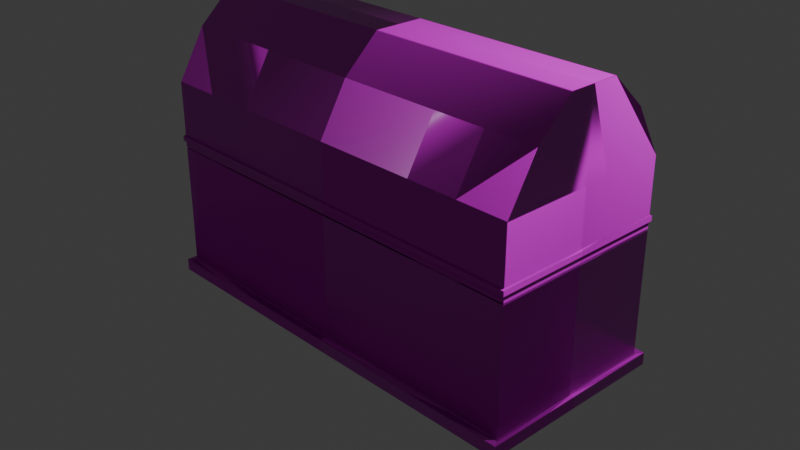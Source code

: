 # Source: obj_chest_FarhanDinaf_01.blend  (saved by Blender 4.2.66; exported with 4.5.12 LTS)
import bpy
from mathutils import Matrix  # noqa: F401  (used for matrix-valued properties, if any)

bpy.ops.wm.read_factory_settings(use_empty=True)
scene = bpy.context.scene
scene.name = 'Scene'

# ---- collections
col_collection = bpy.data.collections.new('Collection'); scene.collection.children.link(col_collection)

# ---- images (referenced by path relative to the original .blend; pixels are not part of the script)
import os
ASSET_DIR = os.environ.get("B2B_ASSET_DIR", "")  # directory of the original .blend (textures are referenced by path, not embedded)
HERE = os.path.dirname(os.path.abspath(__file__))  # packed textures are extracted next to this script under _unpacked/

def load_image(name, relpath, width, height, colorspace="sRGB"):
    """Load a texture the original file referenced (path relative to the .blend, or extracted next to this script)."""
    p = next((c for c in (os.path.join(HERE, relpath), os.path.join(ASSET_DIR, relpath)) if relpath and os.path.exists(c)), "")
    if p:
        img = bpy.data.images.load(p, check_existing=True)
        img.name = name
    else:  # same state as the original file: an image datablock whose file is absent (Cycles renders it pink)
        img = bpy.data.images.new(name, width, height)
        img.source = "FILE"
        img.filepath = "//" + (relpath or name)
    img.colorspace_settings.name = colorspace
    return img
img_rough_pine_door_disp_png = load_image('rough_pine_door_disp.png', 'rough_pine_door_disp_4k.png', 1024, 1024, 'Non-Color')
img_rough_pine_door_diff_png = load_image('rough_pine_door_diff.png', 'rough_pine_door_diff_4k.jpg', 1024, 1024, 'sRGB')
img_rough_pine_door_rough_png = load_image('rough_pine_door_rough.png', 'rough_pine_door_rough_4k.exr', 1024, 1024, 'Non-Color')
img_rough_pine_door_nor_gl_png = load_image('rough_pine_door_nor_gl.png', 'rough_pine_door_nor_gl_4k.exr', 1024, 1024, 'Non-Color')

# ---- materials (node trees are filled in below, after node groups)
mat_rough_pine_door = bpy.data.materials.new('rough_pine_door')
mat_rough_pine_door.displacement_method = 'DISPLACEMENT'

# ---- material node trees
mat_rough_pine_door.use_nodes = True; mat_rough_pine_door.node_tree.nodes.clear()
_N = mat_rough_pine_door.node_tree.nodes; _L = mat_rough_pine_door.node_tree.links
n0 = _N.new('ShaderNodeOutputMaterial'); n0.name = 'Material Output'; n0.location = (306, 145)
n1 = _N.new('ShaderNodeBsdfPrincipled'); n1.name = 'Principled BSDF'; n1.location = (-72, 429)
n1.distribution = 'GGX'
n1.subsurface_method = 'BURLEY'
n1.inputs[3].default_value = 1.45
n1.inputs[27].default_value = (0.0, 0.0, 0.0, 1.0)
n1.inputs[28].default_value = 1.0
n2 = _N.new('ShaderNodeTexImage'); n2.name = 'Image Texture'; n2.location = (85, -600)
n2.label = 'Displacement'
n2.image = img_rough_pine_door_disp_png
n3 = _N.new('ShaderNodeDisplacement'); n3.name = 'Displacement'; n3.location = (28, -271)
n3.inputs[2].default_value = 0.05
n4 = _N.new('ShaderNodeTexImage'); n4.name = 'Image Texture.001'; n4.location = (85, -40)
n4.label = 'Base Color'
n4.image = img_rough_pine_door_diff_png
n5 = _N.new('ShaderNodeTexImage'); n5.name = 'Image Texture.002'; n5.location = (85, -320)
n5.label = 'Roughness'
n5.image = img_rough_pine_door_rough_png
n6 = _N.new('ShaderNodeTexImage'); n6.name = 'Image Texture.003'; n6.location = (85, -880)
n6.label = 'Normal'
n6.image = img_rough_pine_door_nor_gl_png
n7 = _N.new('ShaderNodeNormalMap'); n7.name = 'Normal Map'; n7.location = (-322, -211)
n8 = _N.new('ShaderNodeMapping'); n8.name = 'Mapping'; n8.location = (230, -40)
n9 = _N.new('NodeReroute'); n9.name = 'Reroute'; n9.location = (35, -622)
n9.width = 12
n9.socket_idname = 'NodeSocketVector'
n10 = _N.new('ShaderNodeTexCoord'); n10.name = 'Texture Coordinate'; n10.location = (30, -40)
n11 = _N.new('NodeFrame'); n11.name = 'Frame'; n11.location = (-1352, 469)
n11.label = 'Mapping'
n11.width = 400
n12 = _N.new('NodeFrame'); n12.name = 'Frame.001'; n12.location = (-707, 669)
n12.label = 'Textures'
n12.width = 355
n2.parent = n12
n4.parent = n12
n5.parent = n12
n6.parent = n12
n8.parent = n11
n9.parent = n12
n10.parent = n11
_L.new(n1.outputs[0], n0.inputs[0])
_L.new(n2.outputs[0], n3.inputs[0])
_L.new(n3.outputs[0], n0.inputs[2])
_L.new(n4.outputs[0], n1.inputs[0])
_L.new(n5.outputs[0], n1.inputs[2])
_L.new(n6.outputs[0], n7.inputs[1])
_L.new(n7.outputs[0], n1.inputs[5])
_L.new(n9.outputs[0], n4.inputs[0])
_L.new(n9.outputs[0], n5.inputs[0])
_L.new(n9.outputs[0], n2.inputs[0])
_L.new(n9.outputs[0], n6.inputs[0])
_L.new(n8.outputs[0], n9.inputs[0])
_L.new(n10.outputs[2], n8.inputs[0])
n0.is_active_output = True

# ---- world
world_world = bpy.data.worlds.new('World'); scene.world = world_world
world_world.use_nodes = True; world_world.node_tree.nodes.clear()
_N = world_world.node_tree.nodes; _L = world_world.node_tree.links
n0 = _N.new('ShaderNodeOutputWorld'); n0.name = 'World Output'; n0.location = (300, 300)
n1 = _N.new('ShaderNodeBackground'); n1.name = 'Background'; n1.location = (10, 300)
n1.inputs[0].default_value = (0.05088, 0.05088, 0.05088, 1.0)
_L.new(n1.outputs[0], n0.inputs[0])
n0.is_active_output = True
world_world.color = (0.05088, 0.05088, 0.05088)
world_world.sun_shadow_jitter_overblur = 0.0

# ---- cameras
cam_camera = bpy.data.cameras.new('Camera')
cam_camera.clip_end = 100.0
cam_camera.ortho_scale = 7.314

# ---- lights
light_light = bpy.data.lights.new('Light', 'POINT')
light_light.energy = 1000.0
light_light.shadow_soft_size = 0.1

# ---- meshes
me_cube_002 = bpy.data.meshes.new('Cube.002')
me_cube_002.from_pydata([(-2.292, 0.0, 0.374), (-2.292, 0.0, -0.374), (-2.292, 1.0, -1.122), (0.0, 1.0, 0.374), (-2.292, 0.2838, 0.374), (-2.292, 1.0, -0.374), (-2.292, 0.2838, -0.374), (0.0, 1.0, -1.122), (0.0, 1.0, -0.374), (-2.292, 0.0, -1.122), (-2.292, 1.0, 0.374), (-2.292, 0.2838, -1.122), (0.0, 0.0, -1.122), (0.0, 0.2838, -1.122), (-1.146, 1.0, -1.122), (-1.146, 1.0, -0.374), (-1.146, 1.0, 0.374), (-1.146, 0.0, -1.122), (-1.146, 0.2838, -1.122), (-2.292, 0.2838, 0.0), (0.0, 1.0, 0.0), (-2.292, 0.0, 0.0), (-2.292, 1.0, 0.0), (-1.146, 1.0, 0.0), (-2.292, 1.0, -0.9712), (0.0, 1.0, -0.9712), (-2.292, 0.2838, -0.9712), (-2.292, 0.0, -0.9712), (-1.146, 1.0, -0.9712), (-1.719, 1.0, -1.122), (-1.719, 0.0, -1.122), (-1.719, 0.2838, -1.122), (-1.719, 1.0, -0.374), (-1.719, 1.0, 0.374), (-1.719, 1.0, 0.0), (-1.719, 1.0, -0.9712), (-2.349, 1.086, -1.122), (-2.349, 0.3694, -1.122), (-2.349, 1.086, -0.9712), (-1.776, 1.086, -1.122), (0.0, 1.086, -0.9712), (0.0, 1.086, -1.122), (-2.349, 0.0, -1.122), (-2.349, 0.3694, -0.9712), (-2.349, 0.0, -0.9712), (-1.203, 1.086, -1.122), (-1.203, 1.086, -0.9712), (-1.776, 1.086, -0.9712)], [], [(26, 6, 5, 24), (21, 0, 4, 19), (23, 16, 3, 20), (19, 4, 10, 22), (18, 13, 12, 17), (35, 32, 15, 28), (27, 1, 6, 26), (14, 7, 13, 18), (28, 15, 8, 25), (29, 14, 18, 31), (31, 18, 17, 30), (34, 33, 16, 23), (32, 34, 23, 15), (6, 19, 22, 5), (15, 23, 20, 8), (1, 21, 19, 6), (28, 25, 40, 46), (24, 35, 47, 38), (26, 24, 38, 43), (29, 2, 36, 39), (35, 28, 46, 47), (5, 22, 34, 32), (22, 10, 33, 34), (11, 31, 30, 9), (2, 29, 31, 11), (24, 5, 32, 35), (45, 46, 40, 41), (42, 44, 43, 37), (39, 47, 46, 45), (37, 43, 38, 36), (36, 38, 47, 39), (2, 11, 37, 36), (14, 29, 39, 45), (7, 14, 45, 41), (11, 9, 42, 37), (27, 26, 43, 44)])
_uv = me_cube_002.uv_layers.new(name='UVMap')
_uv.uv.foreach_set('vector', [0.3202, 0.2394, 0.3202, 0.5, 0.6327, 0.5, 0.6327, 0.2394, 0.1964, 0.6632, 0.1964, 0.8263, 0.3202, 0.8263, 0.3202, 0.6632, 0.75, 0.6632, 0.75, 0.8263, 1.25, 0.8263, 1.25, 0.6632, 0.3202, 0.6632, 0.3202, 0.8263, 0.6327, 0.8263, 0.6327, 0.6632, 0.1875, 0.5625, 0.25, 0.5625, 0.25, 0.625, 0.1875, 0.625, 0.5, 0.2394, 0.5, 0.5, 0.75, 0.5, 0.75, 0.2394, 0.1964, 0.2394, 0.1964, 0.5, 0.3202, 0.5, 0.3202, 0.2394, 0.1875, 0.5, 0.25, 0.5, 0.25, 0.5625, 0.1875, 0.5625, 0.75, 0.2394, 0.75, 0.5, 1.25, 0.5, 1.25, 0.2394, 0.1562, 0.5, 0.1875, 0.5, 0.1875, 0.5625, 0.1562, 0.5625, 0.1562, 0.5625, 0.1875, 0.5625, 0.1875, 0.625, 0.1562, 0.625, 0.5, 0.6632, 0.5, 0.8263, 0.75, 0.8263, 0.75, 0.6632, 0.5, 0.5, 0.5, 0.6632, 0.75, 0.6632, 0.75, 0.5, 0.3202, 0.5, 0.3202, 0.6632, 0.6327, 0.6632, 0.6327, 0.5, 0.75, 0.5, 0.75, 0.6632, 1.25, 0.6632, 1.25, 0.5, 0.1964, 0.5, 0.1964, 0.6632, 0.3202, 0.6632, 0.3202, 0.5, 0.75, 0.2394, 1.25, 0.2394, 1.25, 0.2394, 0.75, 0.2394, 0.25, 0.2394, 0.5, 0.2394, 0.5, 0.2394, 0.25, 0.2394, 0.3202, 0.2394, 0.6327, 0.2394, 0.6327, 0.2394, 0.3202, 0.2394, 0.1562, 0.5, 0.125, 0.5, 0.125, 0.5, 0.1562, 0.5, 0.5, 0.2394, 0.75, 0.2394, 0.75, 0.2394, 0.5, 0.2394, 0.25, 0.5, 0.25, 0.6632, 0.5, 0.6632, 0.5, 0.5, 0.25, 0.6632, 0.25, 0.8263, 0.5, 0.8263, 0.5, 0.6632, 0.125, 0.5625, 0.1562, 0.5625, 0.1562, 0.625, 0.125, 0.625, 0.125, 0.5, 0.1562, 0.5, 0.1562, 0.5625, 0.125, 0.5625, 0.25, 0.2394, 0.25, 0.5, 0.5, 0.5, 0.5, 0.2394, 0.75, 0.1737, 0.75, 0.2394, 1.25, 0.2394, 1.25, 0.1737, 0.1964, 0.1737, 0.1964, 0.2394, 0.3202, 0.2394, 0.3202, 0.1737, 0.5, 0.1737, 0.5, 0.2394, 0.75, 0.2394, 0.75, 0.1737, 0.3202, 0.1737, 0.3202, 0.2394, 0.6327, 0.2394, 0.6327, 0.1737, 0.25, 0.1737, 0.25, 0.2394, 0.5, 0.2394, 0.5, 0.1737, 0.125, 0.5, 0.125, 0.5625, 0.125, 0.5625, 0.125, 0.5, 0.1875, 0.5, 0.1562, 0.5, 0.1562, 0.5, 0.1875, 0.5, 0.25, 0.5, 0.1875, 0.5, 0.1875, 0.5, 0.25, 0.5, 0.125, 0.5625, 0.125, 0.625, 0.125, 0.625, 0.125, 0.5625, 0.1964, 0.2394, 0.3202, 0.2394, 0.3202, 0.2394, 0.1964, 0.2394])
me_cube_002.materials.append(mat_rough_pine_door)
me_cube_002.update()
me_cube_003 = bpy.data.meshes.new('Cube.003')
me_cube_003.from_pydata([(-2.292, 0.0, 0.3679), (-2.292, 1.0, 1.116), (0.0, 1.0, 0.3679), (-2.292, 0.2838, 0.3679), (0.0, 1.0, 1.116), (-2.292, 0.2838, 1.116), (-2.292, 0.0, 1.116), (-2.292, 1.0, 0.3679), (-1.146, 1.0, 1.116), (-1.146, 1.0, 0.3679), (-2.292, 0.2838, 2.032), (-2.292, 0.6818, 1.662), (-2.292, 0.0, 2.032), (-1.146, 0.2838, 2.032), (0.0, 0.2838, 2.032), (-1.146, 0.6818, 1.662), (0.0, 0.6818, 1.662), (0.0, 0.0, 2.032), (-1.146, 0.0, 2.032), (-1.719, 1.0, 1.116), (-1.719, 1.0, 0.3679), (-1.719, 0.2838, 2.032), (-1.719, 0.6818, 1.662), (-1.719, 0.0, 2.032), (-2.292, 0.0, 0.7419), (-2.292, 1.0, 0.7419), (0.0, 1.0, 0.7419), (-2.292, 0.2838, 0.7419), (-1.146, 1.0, 0.7419), (-1.719, 1.0, 0.7419), (-2.292, 0.0, 0.9289), (-2.292, 1.0, 0.9289), (0.0, 1.0, 0.9289), (-2.292, 0.2838, 0.9289), (-1.146, 1.0, 0.9289), (-1.719, 1.0, 0.9289), (-2.292, 0.0, 0.5211), (-2.292, 1.0, 0.5211), (0.0, 1.0, 0.5211), (-2.292, 0.2838, 0.5211), (-1.146, 1.0, 0.5211), (-1.719, 1.0, 0.5211), (-2.292, 0.0, 0.4445), (-2.292, 1.0, 0.4445), (0.0, 1.0, 0.4445), (-2.292, 0.2838, 0.4445), (-1.146, 1.0, 0.4445), (-1.719, 1.0, 0.4445), (-2.307, 0.3059, 0.5211), (-2.307, 1.022, 0.5211), (-2.307, 0.0, 0.5211), (-1.161, 1.022, 0.5211), (0.0, 1.022, 0.5211), (-1.734, 1.022, 0.5211), (-2.307, 0.0, 0.4445), (-2.307, 1.022, 0.4445), (0.0, 1.022, 0.4445), (-2.307, 0.3059, 0.4445), (-1.161, 1.022, 0.4445), (-1.734, 1.022, 0.4445)], [], [(33, 5, 1, 31), (30, 6, 5, 33), (4, 8, 15, 16), (34, 8, 4, 32), (1, 5, 10, 11), (19, 1, 11, 22), (35, 19, 8, 34), (5, 6, 12, 10), (22, 11, 10, 21), (21, 10, 12, 23), (14, 13, 18, 17), (16, 15, 13, 14), (13, 21, 23, 18), (15, 22, 21, 13), (31, 1, 19, 35), (8, 19, 22, 15), (37, 25, 29, 41), (41, 29, 28, 40), (40, 28, 26, 38), (36, 24, 27, 39), (39, 27, 25, 37), (25, 31, 35, 29), (29, 35, 34, 28), (28, 34, 32, 26), (24, 30, 33, 27), (27, 33, 31, 25), (37, 41, 53, 49), (45, 42, 54, 57), (39, 37, 49, 48), (41, 40, 51, 53), (44, 46, 58, 56), (7, 43, 47, 20), (20, 47, 46, 9), (9, 46, 44, 2), (0, 42, 45, 3), (3, 45, 43, 7), (57, 48, 49, 55), (54, 50, 48, 57), (58, 51, 52, 56), (59, 53, 51, 58), (55, 49, 53, 59), (47, 43, 55, 59), (36, 39, 48, 50), (43, 45, 57, 55), (46, 47, 59, 58), (40, 38, 52, 51)])
_uv = me_cube_003.uv_layers.new(name='UVMap')
_uv.uv.foreach_set('vector', [0.1727, 0.2281, 0.1817, 0.2281, 0.1817, 0.2551, 0.1727, 0.2551, 0.1727, 0.2011, 0.1817, 0.2011, 0.1817, 0.2281, 0.1727, 0.2281, 0.1817, 0.3091, 0.1817, 0.2821, 0.1817, 0.2821, 0.1817, 0.3091, 0.1727, 0.2821, 0.1817, 0.2821, 0.1817, 0.3091, 0.1727, 0.3091, 0.1817, 0.2551, 0.1817, 0.2281, 0.1817, 0.2281, 0.1817, 0.2431, 0.1817, 0.2686, 0.1817, 0.2551, 0.1817, 0.2431, 0.1817, 0.2626, 0.1727, 0.2686, 0.1817, 0.2686, 0.1817, 0.2821, 0.1727, 0.2821, 0.1817, 0.2281, 0.1817, 0.2011, 0.1817, 0.2011, 0.1817, 0.2281, 0.2762, 0.375, 0.2897, 0.375, 0.2897, 0.39, 0.2762, 0.39, 0.2762, 0.39, 0.2897, 0.39, 0.2897, 0.417, 0.2762, 0.417, 0.2357, 0.39, 0.2627, 0.39, 0.2627, 0.417, 0.2357, 0.417, 0.2357, 0.375, 0.2627, 0.375, 0.2627, 0.39, 0.2357, 0.39, 0.2627, 0.39, 0.2762, 0.39, 0.2762, 0.417, 0.2627, 0.417, 0.2627, 0.375, 0.2762, 0.375, 0.2762, 0.39, 0.2627, 0.39, 0.1727, 0.2551, 0.1817, 0.2551, 0.1817, 0.2686, 0.1727, 0.2686, 0.1817, 0.2821, 0.1817, 0.2686, 0.1817, 0.2626, 0.1817, 0.2821, 0.1531, 0.2551, 0.1637, 0.2551, 0.1637, 0.2686, 0.1531, 0.2686, 0.1531, 0.2686, 0.1637, 0.2686, 0.1637, 0.2821, 0.1531, 0.2821, 0.1531, 0.2821, 0.1637, 0.2821, 0.1637, 0.3091, 0.1531, 0.3091, 0.1531, 0.2011, 0.1637, 0.2011, 0.1637, 0.2281, 0.1531, 0.2281, 0.1531, 0.2281, 0.1637, 0.2281, 0.1637, 0.2551, 0.1531, 0.2551, 0.1637, 0.2551, 0.1727, 0.2551, 0.1727, 0.2686, 0.1637, 0.2686, 0.1637, 0.2686, 0.1727, 0.2686, 0.1727, 0.2821, 0.1637, 0.2821, 0.1637, 0.2821, 0.1727, 0.2821, 0.1727, 0.3091, 0.1637, 0.3091, 0.1637, 0.2011, 0.1727, 0.2011, 0.1727, 0.2281, 0.1637, 0.2281, 0.1637, 0.2281, 0.1727, 0.2281, 0.1727, 0.2551, 0.1637, 0.2551, 0.1531, 0.2551, 0.1531, 0.2686, 0.1531, 0.2686, 0.1531, 0.2551, 0.6135, 0.08463, 0.6135, 0.02213, 0.6135, 0.02213, 0.6135, 0.08463, 0.1531, 0.2281, 0.1531, 0.2551, 0.1531, 0.2551, 0.1531, 0.2281, 0.1531, 0.2686, 0.1531, 0.2821, 0.1531, 0.2821, 0.1531, 0.2686, 0.6135, 0.2721, 0.6135, 0.2096, 0.6135, 0.2096, 0.6135, 0.2721, 0.1457, 0.2551, 0.1494, 0.2551, 0.1494, 0.2686, 0.1457, 0.2686, 0.1457, 0.2686, 0.1494, 0.2686, 0.1494, 0.2821, 0.1457, 0.2821, 0.1457, 0.2821, 0.1494, 0.2821, 0.1494, 0.3091, 0.1457, 0.3091, 0.1457, 0.2011, 0.1494, 0.2011, 0.1494, 0.2281, 0.1457, 0.2281, 0.1457, 0.2281, 0.1494, 0.2281, 0.1494, 0.2551, 0.1457, 0.2551, 0.1494, 0.2281, 0.1531, 0.2281, 0.1531, 0.2551, 0.1494, 0.2551, 0.1494, 0.2011, 0.1531, 0.2011, 0.1531, 0.2281, 0.1494, 0.2281, 0.1494, 0.2821, 0.1531, 0.2821, 0.1531, 0.3091, 0.1494, 0.3091, 0.1494, 0.2686, 0.1531, 0.2686, 0.1531, 0.2821, 0.1494, 0.2821, 0.1494, 0.2551, 0.1531, 0.2551, 0.1531, 0.2686, 0.1494, 0.2686, 0.6135, 0.1784, 0.6135, 0.1471, 0.6135, 0.1471, 0.6135, 0.1784, 0.1531, 0.2011, 0.1531, 0.2281, 0.1531, 0.2281, 0.1531, 0.2011, 0.1494, 0.2551, 0.1494, 0.2281, 0.1494, 0.2281, 0.1494, 0.2551, 0.1494, 0.2821, 0.1494, 0.2686, 0.1494, 0.2686, 0.1494, 0.2821, 0.1531, 0.2821, 0.1531, 0.3091, 0.1531, 0.3091, 0.1531, 0.2821])
me_cube_003.materials.append(mat_rough_pine_door)
me_cube_003.update()
arm_armature = bpy.data.armatures.new('Armature')  # bones are not reproduced

# ---- objects
ob_light = bpy.data.objects.new('Light', light_light)
ob_camera = bpy.data.objects.new('Camera', cam_camera)
ob_base = bpy.data.objects.new('base', me_cube_002)
ob_lid = bpy.data.objects.new('Lid', me_cube_003)
ob_armature = bpy.data.objects.new('Armature', arm_armature)

# ---- transforms, parenting, visibility, modifiers, constraints
ob_light.location = (4.076, 1.005, 5.904)
ob_light.rotation_euler = (0.6503, 0.05522, 1.866)
ob_light.lock_rotations_4d = False
ob_light.empty_display_type = 'ARROWS'
ob_light.color = (0.0, 0.0, 0.0, 0.0)
ob_light.lineart.crease_threshold = 0.0
ob_camera.location = (7.359, -6.926, 4.958)
ob_camera.rotation_euler = (1.109, 0.0, 0.8149)
ob_camera.lock_rotations_4d = False
ob_camera.empty_display_type = 'ARROWS'
ob_camera.color = (0.0, 0.0, 0.0, 0.0)
ob_camera.display_type = 'WIRE'
ob_camera.lineart.crease_threshold = 0.0
ob_base.location = (0.0, 0.0, 0.0)
_m = ob_base.modifiers.new('Mirror', 'MIRROR')
_m.use_axis = (True, True, False)
_m.use_clip = True
_m = ob_base.modifiers.new('Solidify', 'SOLIDIFY')
_m.thickness = 0.1
_m.use_even_offset = True
_m = ob_base.modifiers.new('Bevel', 'BEVEL')
ob_lid.location = (0.0, 0.0, 0.0)
_m = ob_lid.modifiers.new('Mirror', 'MIRROR')
_m.use_axis = (True, True, False)
_m.use_clip = True
_m = ob_lid.modifiers.new('Solidify', 'SOLIDIFY')
_m.thickness = 0.1
_m.use_even_offset = True
_m = ob_lid.modifiers.new('Bevel', 'BEVEL')
ob_armature.location = (-0.02081, -1.054, 0.2834)
ob_armature.rotation_euler = (-1.57, -0.0, 0.0)
ob_armature.show_in_front = True

# ---- collection membership
col_collection.objects.link(ob_light)
col_collection.objects.link(ob_camera)
col_collection.objects.link(ob_base)
col_collection.objects.link(ob_lid)
col_collection.objects.link(ob_armature)

# ---- scene / render settings (as saved in the file)
scene.camera = ob_camera
scene.frame_start = 1; scene.frame_end = 250; scene.frame_set(0)
scene.render.engine = 'BLENDER_EEVEE_NEXT'
bpy.context.view_layer.update()
